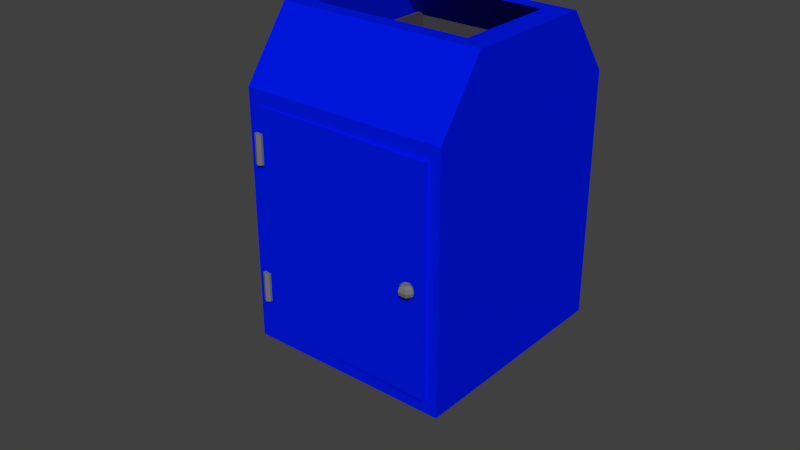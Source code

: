 # Source: Trashcan.blend  (saved by Blender 2.69.0; exported with 4.5.12 LTS)
import bpy
from mathutils import Matrix  # noqa: F401  (used for matrix-valued properties, if any)

bpy.ops.wm.read_factory_settings(use_empty=True)
scene = bpy.context.scene
scene.name = 'Scene'

# ---- collections
col_collection_1 = bpy.data.collections.new('Collection 1'); scene.collection.children.link(col_collection_1)

# ---- materials (node trees are filled in below, after node groups)
mat_tcanbags = bpy.data.materials.new('TCanBags')
mat_tcanbags.alpha_threshold = 0.0
mat_tcanbags.roughness = 0.5
mat_tcanbags.line_color = (0.0, 0.0, 0.0, 1.0)
mat_tcanmetal = bpy.data.materials.new('TcanMetal')
mat_tcanmetal.alpha_threshold = 0.0
mat_tcanmetal.roughness = 0.5
mat_tcanmetal.line_color = (0.0, 0.0, 0.0, 1.0)
mat_trashcan = bpy.data.materials.new('Trashcan')
mat_trashcan.alpha_threshold = 0.0
mat_trashcan.roughness = 0.5
mat_trashcan.line_color = (0.0, 0.0, 0.0, 1.0)

# ---- material node trees
mat_tcanbags.use_nodes = True; mat_tcanbags.node_tree.nodes.clear()
_N = mat_tcanbags.node_tree.nodes; _L = mat_tcanbags.node_tree.links
n0 = _N.new('ShaderNodeOutputMaterial'); n0.name = 'Material Output'; n0.location = (300, 300)
n1 = _N.new('ShaderNodeBsdfDiffuse'); n1.name = 'Diffuse BSDF'; n1.location = (10, 300)
n1.inputs[0].default_value = (0.06998, 0.06183, 0.06854, 1.0)
_L.new(n1.outputs[0], n0.inputs[0])
n0.is_active_output = True
mat_tcanmetal.use_nodes = True; mat_tcanmetal.node_tree.nodes.clear()
_N = mat_tcanmetal.node_tree.nodes; _L = mat_tcanmetal.node_tree.links
n0 = _N.new('ShaderNodeOutputMaterial'); n0.name = 'Material Output'; n0.location = (300, 300)
n1 = _N.new('ShaderNodeBsdfDiffuse'); n1.name = 'Diffuse BSDF'; n1.location = (10, 300)
n1.inputs[0].default_value = (0.1789, 0.1789, 0.1789, 1.0)
_L.new(n1.outputs[0], n0.inputs[0])
n0.is_active_output = True
mat_trashcan.use_nodes = True; mat_trashcan.node_tree.nodes.clear()
_N = mat_trashcan.node_tree.nodes; _L = mat_trashcan.node_tree.links
n0 = _N.new('ShaderNodeOutputMaterial'); n0.name = 'Material Output'; n0.location = (300, 300)
n1 = _N.new('ShaderNodeBsdfDiffuse'); n1.name = 'Diffuse BSDF'; n1.location = (10, 300)
n1.inputs[0].default_value = (0.0, 0.009586, 0.8, 1.0)
_L.new(n1.outputs[0], n0.inputs[0])
n0.is_active_output = True

# ---- world
world_world = bpy.data.worlds.new('World'); scene.world = world_world
world_world.color = (0.05088, 0.05088, 0.05088)
world_world.use_sun_shadow = False
world_world.sun_shadow_jitter_overblur = 0.0
world_world.cycles.sampling_method = 'MANUAL'
world_world.cycles.sample_map_resolution = 256

# ---- meshes
me_cube_002 = bpy.data.meshes.new('Cube.002')
me_cube_002.from_pydata([(-0.3945, 0.04731, 0.1489), (-0.3945, 0.1168, 0.1489), (-0.4037, 0.04731, 0.1537), (-0.4037, 0.1168, 0.1537), (-0.4129, 0.04731, 0.1489), (-0.4129, 0.1168, 0.1489), (-0.3945, -0.285, 0.1489), (-0.3945, -0.2155, 0.1489), (-0.4037, -0.285, 0.1537), (-0.4037, -0.2155, 0.1537), (-0.4129, -0.285, 0.1489), (-0.4129, -0.2155, 0.1489), (-0.00507, -0.08756, 0.1569), (-0.01197, -0.09374, 0.1569), (0.01377, -0.08756, 0.1569), (0.02067, -0.09374, 0.1569), (0.02319, -0.1022, 0.1569), (0.02067, -0.1106, 0.1569), (0.01377, -0.1168, 0.1569), (0.00906, -0.08756, 0.1642), (0.01251, -0.09374, 0.1696), (0.01377, -0.1022, 0.1716), (0.01251, -0.1106, 0.1696), (0.00906, -0.1168, 0.1642), (-0.0003598, -0.08756, 0.1642), (-0.003808, -0.09374, 0.1696), (-0.00507, -0.1022, 0.1716), (-0.003808, -0.1106, 0.1696), (-0.0003598, -0.1168, 0.1642), (-0.01449, -0.1022, 0.1569), (-0.01197, -0.1106, 0.1569), (-0.00507, -0.1168, 0.1569), (0.07091, -0.3872, -0.4096), (0.07091, -0.3872, 0.1413), (-0.4295, -0.3872, 0.1413), (-0.4295, -0.3872, -0.4096), (0.07091, 0.2132, -0.4096), (0.07091, 0.2132, 0.1413), (-0.4295, 0.2132, 0.1413), (-0.4295, 0.2132, -0.4096), (0.07091, -0.3872, -0.2959), (0.07091, -0.3872, 0.02756), (-0.4295, -0.3872, 0.02756), (-0.4295, -0.3872, -0.2959), (0.07091, 0.369, -0.2959), (0.07091, 0.369, 0.02756), (-0.4295, 0.369, 0.02756), (-0.4295, 0.369, -0.2959), (0.01266, 0.369, -0.2583), (0.01266, 0.369, -0.0101), (-0.3712, 0.369, -0.0101), (-0.3712, 0.369, -0.2583), (0.01266, -0.3554, -0.3844), (0.01266, -0.3554, 0.1369), (-0.3712, -0.3554, 0.1369), (-0.3712, -0.3554, -0.3844), (0.01266, 0.369, -0.2583), (-0.3712, 0.369, -0.2583), (0.01266, -0.3554, -0.2583), (-0.3712, -0.3554, -0.2583), (-0.4009, 0.2463, 0.1134), (0.04233, 0.2463, 0.1134), (0.04233, 0.2237, -0.3938), (-0.4009, 0.2237, -0.3938), (0.01266, 0.369, -0.0101), (0.01266, 0.369, -0.2583), (0.0423, -0.3529, 0.1413), (-0.4009, -0.3529, 0.1413), (0.0423, 0.1788, 0.1413), (-0.4009, 0.1788, 0.1413), (0.0423, -0.3529, 0.1513), (-0.4009, -0.3529, 0.143), (0.0423, 0.1788, 0.1513), (-0.4009, 0.1788, 0.143), (-0.4295, 0.2911, -0.3528), (0.07091, 0.2911, -0.3528), (0.06887, -0.4337, 0.1744), (0.2347, -0.4337, 0.2602), (0.06888, -0.09046, 0.346), (0.2347, -0.4337, 0.4318), (0.06888, -0.4337, 0.5176), (0.06888, -0.3479, 0.4747), (-0.09692, -0.4337, 0.4318), (0.06888, -0.2621, 0.4318), (-0.09692, -0.4337, 0.2602), (0.06888, -0.1763, 0.3889), (-0.3799, -0.05919, 0.09567), (-0.3799, -0.05919, -0.1337), (0.02927, -0.05919, -0.1337), (0.02927, -0.05919, 0.09567), (-0.3799, 0.2696, 0.09567), (-0.3799, 0.2696, -0.1337), (0.02927, 0.2696, -0.1337), (0.02927, 0.2696, 0.09567), (-0.3706, 0.2696, 0.09047), (-0.3706, 0.2696, -0.1281), (0.01999, 0.2696, -0.1281), (0.01999, 0.2696, 0.09047), (-0.3706, -0.05595, 0.09047), (-0.3706, -0.05595, -0.1281), (0.01999, -0.05595, -0.1281), (0.01999, -0.05595, 0.09047), (-0.3799, -0.05919, -0.363), (0.02927, -0.05919, -0.363), (-0.3799, 0.2696, -0.363), (0.02927, 0.2696, -0.363), (-0.3706, 0.2696, -0.1392), (-0.3706, 0.2696, -0.3578), (0.01999, 0.2696, -0.3578), (0.01999, 0.2696, -0.1392), (-0.3706, -0.05595, -0.1392), (-0.3706, -0.05595, -0.3578), (0.01999, -0.05595, -0.3578), (0.01999, -0.05595, -0.1392), (-0.007988, -0.09374, 0.1508), (-0.001092, -0.08756, 0.1508), (0.008328, -0.08721, 0.1508), (0.009792, -0.1168, 0.1508), (0.01669, -0.1106, 0.1508), (0.01921, -0.1022, 0.1508), (0.01669, -0.09374, 0.1508), (0.009792, -0.08756, 0.1508), (0.0003724, -0.08721, 0.1508), (0.0003724, -0.1172, 0.1508), (-0.001092, -0.1168, 0.1508), (-0.007988, -0.1106, 0.1508), (-0.01051, -0.1022, 0.1508), (0.008328, -0.1172, 0.1508), (-0.3945, 0.04731, 0.1414), (-0.3945, 0.1168, 0.1414), (-0.4129, 0.04731, 0.1414), (-0.4129, 0.1168, 0.1414), (-0.3945, -0.285, 0.1414), (-0.3945, -0.2155, 0.1414), (-0.4129, -0.285, 0.1414), (-0.4129, -0.2155, 0.1414)], [(55, 59), (58, 52), (53, 58), (59, 54), (65, 56), (49, 64)], [(128, 129, 1, 0), (0, 1, 3, 2), (2, 3, 5, 4), (129, 131, 5, 3, 1), (130, 128, 0, 2, 4), (132, 133, 7, 6), (6, 7, 9, 8), (8, 9, 11, 10), (133, 135, 11, 9, 7), (134, 132, 6, 8, 10), (117, 118, 17, 18), (118, 119, 16, 17), (119, 120, 15, 16), (120, 121, 14, 15), (18, 17, 22, 23), (17, 16, 21, 22), (16, 15, 20, 21), (15, 14, 19, 20), (23, 22, 27, 28), (22, 21, 26, 27), (21, 20, 25, 26), (20, 19, 24, 25), (28, 27, 30, 31), (27, 26, 29, 30), (26, 25, 13, 29), (25, 24, 12, 13), (36, 32, 35, 39), (47, 74, 39, 35, 43, 42, 34, 38, 46), (37, 38, 69, 68), (36, 75, 44, 45, 37, 33, 41, 40, 32), (60, 61, 53, 54), (47, 46, 50, 51), (45, 46, 38, 37), (46, 45, 49, 50), (74, 75, 36, 39), (41, 33, 34, 42, 43, 35, 32, 40), (45, 44, 48, 49), (52, 55, 54, 53), (50, 49, 61, 60), (44, 47, 51, 57, 56, 48), (56, 57, 63, 62), (50, 60, 63, 57), (56, 62, 61, 49), (53, 61, 62, 52), (52, 62, 63, 55), (55, 63, 60, 54), (68, 69, 73, 72), (38, 34, 67, 69), (33, 37, 68, 66), (34, 33, 66, 67), (70, 72, 73, 71), (69, 67, 71, 73), (66, 68, 72, 70), (67, 66, 70, 71), (47, 44, 75, 74), (90, 91, 87, 86), (92, 93, 89, 88), (93, 90, 86, 89), (86, 87, 88, 89), (90, 93, 97, 94), (94, 97, 101, 98), (93, 92, 96, 97), (91, 90, 94, 95), (101, 100, 99, 98), (97, 96, 100, 101), (96, 95, 99, 100), (95, 94, 98, 99), (104, 105, 103, 102), (106, 109, 113, 110), (105, 104, 107, 108), (113, 112, 111, 110), (109, 108, 112, 113), (108, 107, 111, 112), (107, 106, 110, 111), (30, 29, 126, 125), (31, 30, 125, 124), (116, 122, 115, 12, 24, 19, 14, 121), (13, 12, 115, 114), (29, 13, 114, 126), (18, 23, 28, 31, 124, 123, 127, 117), (10, 11, 135, 134), (92, 105, 108, 109), (4, 5, 131, 130), (87, 102, 103, 88), (104, 91, 106, 107), (95, 96, 92, 109, 106, 91), (105, 92, 88, 103), (91, 104, 102, 87)])
me_cube_002.polygons.foreach_set('material_index', [1, 1, 1, 1, 1, 1, 1, 1, 1, 1, 1, 1, 1, 1, 1, 1, 1, 1, 1, 1, 1, 1, 1, 1, 1, 1, 2, 2, 2, 2, 2, 2, 2, 2, 2, 2, 2, 2, 2, 2, 2, 2, 2, 2, 2, 2, 2, 2, 2, 2, 2, 2, 2, 2, 2, 0, 0, 0, 0, 0, 0, 0, 0, 0, 0, 0, 0, 0, 0, 0, 0, 0, 0, 0, 1, 1, 1, 1, 1, 1, 1, 0, 1, 0, 0, 0, 0, 0])
me_cube_002.materials.append(mat_tcanbags)
me_cube_002.materials.append(mat_tcanmetal)
me_cube_002.materials.append(mat_trashcan)
me_cube_002.use_remesh_preserve_volume = False
me_cube_002.use_remesh_preserve_attributes = False
me_cube_002.use_mirror_vertex_groups = False
me_cube_002.update()

# ---- objects
ob_trash = bpy.data.objects.new('Trash', me_cube_002)

# ---- transforms, parenting, visibility, modifiers, constraints
ob_trash.location = (0.0, 0.0, 0.0)
ob_trash.rotation_euler = (1.571, -0.0, 0.0)
ob_trash.lineart.crease_threshold = 0.0

# ---- collection membership
col_collection_1.objects.link(ob_trash)

# ---- scene / render settings (as saved in the file)
scene.frame_start = 1; scene.frame_end = 250; scene.frame_set(1)
scene.render.engine = 'CYCLES'
scene.render.image_settings.compression = 90
scene.render.resolution_percentage = 50
scene.render.dither_intensity = 0.0
scene.cycles.use_denoising = False
scene.cycles.samples = 50
scene.cycles.sampling_pattern = 'TABULATED_SOBOL'
scene.cycles.light_sampling_threshold = 0.0
scene.cycles.use_adaptive_sampling = False
scene.cycles.use_light_tree = False
scene.cycles.blur_glossy = 0.0
scene.cycles.volume_bounces = 1
scene.cycles.pixel_filter_type = 'GAUSSIAN'
scene.cycles.sample_clamp_indirect = 0.0
scene.view_settings.view_transform = 'Standard'
bpy.context.view_layer.update()

# ---- added for rendering (the .blend has no active camera and no usable light): camera, sun
cam_auto = bpy.data.cameras.new('AutoCamera')
cam_auto.lens = 50.0
cam_auto.sensor_width = 36.0
cam_auto.clip_end = 1000.0
ob_auto_camera = bpy.data.objects.new('AutoCamera', cam_auto)
scene.collection.objects.link(ob_auto_camera)
ob_auto_camera.location = (1.19297, -1.6024, 0.999962)
ob_auto_camera.rotation_euler = (1.09748, -7.21219e-08, 0.694738)
scene.camera = ob_auto_camera
light_auto_sun = bpy.data.lights.new('AutoSun', 'SUN')
light_auto_sun.energy = 3.0
light_auto_sun.angle = 0.0523599
ob_auto_sun = bpy.data.objects.new('AutoSun', light_auto_sun)
scene.collection.objects.link(ob_auto_sun)
ob_auto_sun.rotation_euler = (0.872665, 0.174533, 0.523599)
bpy.context.view_layer.update()
